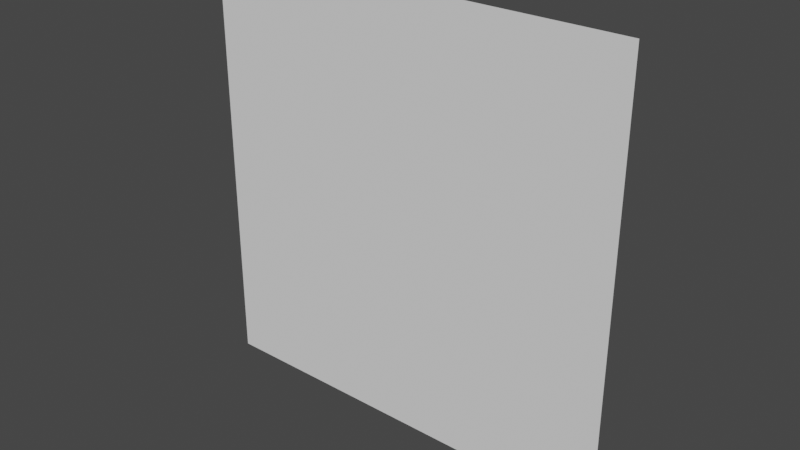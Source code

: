 # Source: KarmoPlane.blend  (saved by Blender 3.5.10; exported with 4.5.12 LTS)
import bpy
from mathutils import Matrix  # noqa: F401  (used for matrix-valued properties, if any)

bpy.ops.wm.read_factory_settings(use_empty=True)
scene = bpy.context.scene
scene.name = 'Scene'

# ---- collections
col_collection = bpy.data.collections.new('Collection'); scene.collection.children.link(col_collection)

# ---- world
world_world = bpy.data.worlds.new('World'); scene.world = world_world
world_world.use_nodes = True; world_world.node_tree.nodes.clear()
_N = world_world.node_tree.nodes; _L = world_world.node_tree.links
n0 = _N.new('ShaderNodeOutputWorld'); n0.name = 'World Output'; n0.location = (300, 300)
n1 = _N.new('ShaderNodeBackground'); n1.name = 'Background'; n1.location = (10, 300)
n1.inputs[0].default_value = (0.05088, 0.05088, 0.05088, 1.0)
_L.new(n1.outputs[0], n0.inputs[0])
n0.is_active_output = True
world_world.color = (0.05088, 0.05088, 0.05088)
world_world.use_sun_shadow = False
world_world.sun_shadow_jitter_overblur = 0.0

# ---- meshes
me_plane = bpy.data.meshes.new('Plane')
me_plane.from_pydata([(-1.0, 0.0, 0.0), (1.0, 0.0, 0.0), (-1.0, 0.0, 2.0), (1.0, 0.0, 2.0)], [], [(0, 2, 3, 1)])
_uv = me_plane.uv_layers.new(name='UVMap')
_uv.uv.foreach_set('vector', [1.0, 8.742e-08, 1.0, 1.0, 0.0, 1.0, 8.941e-08, 0.0])
me_plane.update()

# ---- objects
ob_plane = bpy.data.objects.new('Plane', me_plane)

# ---- transforms, parenting, visibility, modifiers, constraints
ob_plane.location = (0.0, 0.0, 0.0)

# ---- collection membership
col_collection.objects.link(ob_plane)

# ---- scene / render settings (as saved in the file)
scene.frame_start = 1; scene.frame_end = 250; scene.frame_set(1)
scene.render.engine = 'BLENDER_EEVEE_NEXT'
scene.cycles.sampling_pattern = 'TABULATED_SOBOL'
scene.view_settings.view_transform = 'Filmic'
bpy.context.view_layer.update()

# ---- added for rendering (the .blend has no active camera and no usable light): camera, sun
cam_auto = bpy.data.cameras.new('AutoCamera')
cam_auto.lens = 50.0
cam_auto.sensor_width = 36.0
cam_auto.clip_end = 1000.0
ob_auto_camera = bpy.data.objects.new('AutoCamera', cam_auto)
scene.collection.objects.link(ob_auto_camera)
ob_auto_camera.location = (2.61693, -3.14032, 3.09354)
ob_auto_camera.rotation_euler = (1.09748, -7.21219e-08, 0.694738)
scene.camera = ob_auto_camera
light_auto_sun = bpy.data.lights.new('AutoSun', 'SUN')
light_auto_sun.energy = 3.0
light_auto_sun.angle = 0.0523599
ob_auto_sun = bpy.data.objects.new('AutoSun', light_auto_sun)
scene.collection.objects.link(ob_auto_sun)
ob_auto_sun.rotation_euler = (0.872665, 0.174533, 0.523599)
bpy.context.view_layer.update()

